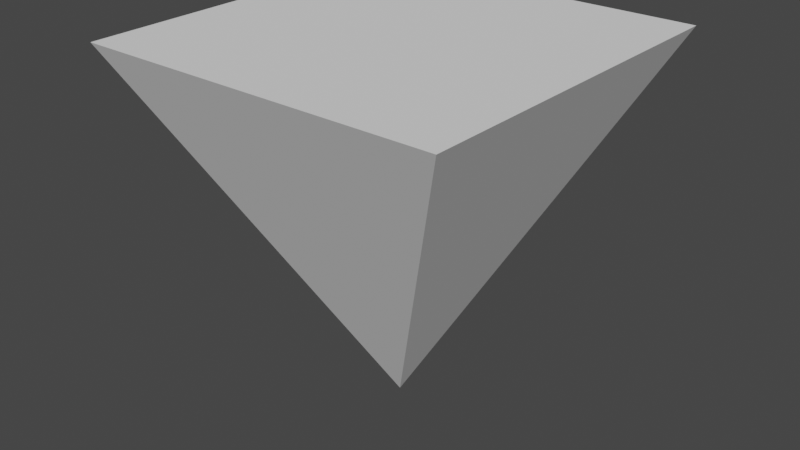 # Source: coneLight.blend  (saved by Blender 3.6.11; exported with 4.5.12 LTS)
import bpy
from mathutils import Matrix  # noqa: F401  (used for matrix-valued properties, if any)

bpy.ops.wm.read_factory_settings(use_empty=True)
scene = bpy.context.scene
scene.name = 'Scene'

# ---- collections
col_collection = bpy.data.collections.new('Collection'); scene.collection.children.link(col_collection)

# ---- world
world_world = bpy.data.worlds.new('World'); scene.world = world_world
world_world.use_nodes = True; world_world.node_tree.nodes.clear()
_N = world_world.node_tree.nodes; _L = world_world.node_tree.links
n0 = _N.new('ShaderNodeOutputWorld'); n0.name = 'World Output'; n0.location = (300, 300)
n1 = _N.new('ShaderNodeBackground'); n1.name = 'Background'; n1.location = (10, 300)
n1.inputs[0].default_value = (0.05088, 0.05088, 0.05088, 1.0)
_L.new(n1.outputs[0], n0.inputs[0])
n0.is_active_output = True
world_world.color = (0.05088, 0.05088, 0.05088)
world_world.use_sun_shadow = False
world_world.sun_shadow_jitter_overblur = 0.0

# ---- meshes
me_cone_002 = bpy.data.meshes.new('Cone.002')
me_cone_002.from_pydata([(1.0, -1.0, 2.0), (1.0, 1.0, 2.0), (-1.0, 1.0, 2.0), (-1.0, -1.0, 2.0), (0.0, 0.0, 0.0)], [], [(4, 0, 3), (1, 0, 4), (2, 1, 4), (3, 2, 4), (1, 2, 3), (3, 0, 1)])
_uv = me_cone_002.uv_layers.new(name='UVMap')
_uv.uv.foreach_set('vector', [0.25, 0.25, 0.9197, 0.4197, 0.08029, 0.4197, 0.9197, 0.08029, 0.4197, 0.4197, 0.25, 0.25, 0.5803, 0.08029, 0.4197, 0.08029, 0.25, 0.25, 0.5803, 0.4197, 0.08029, 0.08029, 0.25, 0.25, 0.9197, 0.08029, 0.5803, 0.08029, 0.5803, 0.4197, 0.5803, 0.4197, 0.9197, 0.4197, 0.9197, 0.08029])
me_cone_002.update()

# ---- objects
ob_conelight = bpy.data.objects.new('ConeLight', me_cone_002)

# ---- transforms, parenting, visibility, modifiers, constraints
ob_conelight.location = (0.0, 0.0, 0.0)

# ---- collection membership
col_collection.objects.link(ob_conelight)

# ---- scene / render settings (as saved in the file)
scene.frame_start = 1; scene.frame_end = 250; scene.frame_set(1)
scene.render.engine = 'BLENDER_EEVEE_NEXT'
scene.cycles.sampling_pattern = 'TABULATED_SOBOL'
scene.view_settings.view_transform = 'Filmic'
bpy.context.view_layer.update()

# ---- added for rendering (the .blend has no active camera and no usable light): camera, sun
cam_auto = bpy.data.cameras.new('AutoCamera')
cam_auto.lens = 50.0
cam_auto.sensor_width = 36.0
cam_auto.clip_end = 1000.0
ob_auto_camera = bpy.data.objects.new('AutoCamera', cam_auto)
scene.collection.objects.link(ob_auto_camera)
ob_auto_camera.location = (3.20507, -3.84609, 3.56406)
ob_auto_camera.rotation_euler = (1.09748, -7.21219e-08, 0.694738)
scene.camera = ob_auto_camera
light_auto_sun = bpy.data.lights.new('AutoSun', 'SUN')
light_auto_sun.energy = 3.0
light_auto_sun.angle = 0.0523599
ob_auto_sun = bpy.data.objects.new('AutoSun', light_auto_sun)
scene.collection.objects.link(ob_auto_sun)
ob_auto_sun.rotation_euler = (0.872665, 0.174533, 0.523599)
bpy.context.view_layer.update()
